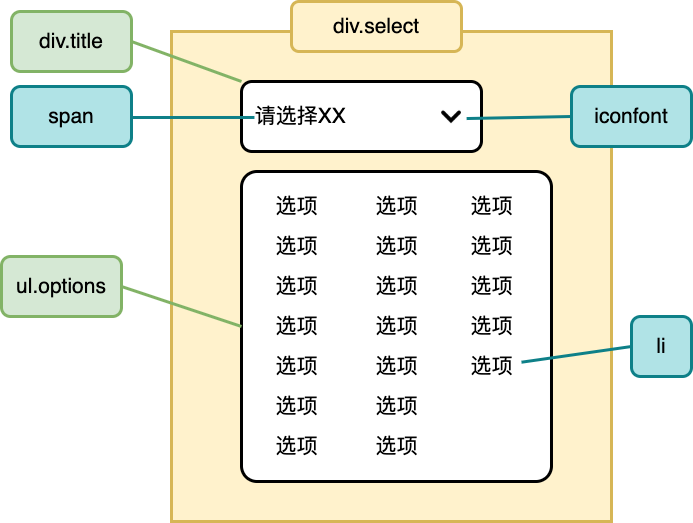

The diagram above was exported from draw.io. Its source (the exported page's mxGraphModel, read from the mxfile embedded in the PNG):
<mxGraphModel dx="1110" dy="627" grid="1" gridSize="10" guides="1" tooltips="1" connect="1" arrows="1" fold="1" page="1" pageScale="1" pageWidth="800" pageHeight="700" math="0" shadow="0">
  <root>
    <mxCell id="0" />
    <mxCell id="1" parent="0" />
    <mxCell id="2" value="" style="rounded=0;whiteSpace=wrap;html=1;sketch=0;strokeWidth=3;fontSize=21;align=left;fillColor=#fff2cc;strokeColor=#d6b656;" vertex="1" parent="1">
      <mxGeometry x="190" y="50" width="440" height="490" as="geometry" />
    </mxCell>
    <mxCell id="3" value="&amp;nbsp; 请选择XX" style="rounded=1;whiteSpace=wrap;html=1;fontSize=21;align=left;sketch=0;strokeWidth=3;" vertex="1" parent="1">
      <mxGeometry x="260" y="100" width="240" height="70" as="geometry" />
    </mxCell>
    <mxCell id="4" value="" style="shape=image;verticalLabelPosition=bottom;labelBackgroundColor=#ffffff;verticalAlign=top;aspect=fixed;imageAspect=0;image=data:image/png,(base64 omitted: 2808 chars);" vertex="1" parent="1">
      <mxGeometry x="460" y="125" width="20" height="20" as="geometry" />
    </mxCell>
    <mxCell id="5" value="" style="rounded=1;whiteSpace=wrap;html=1;sketch=0;strokeWidth=3;fontSize=21;align=left;arcSize=5;verticalAlign=top;" vertex="1" parent="1">
      <mxGeometry x="260" y="190" width="310" height="310" as="geometry" />
    </mxCell>
    <mxCell id="6" value="选项" style="text;html=1;align=center;verticalAlign=middle;resizable=0;points=[];autosize=1;fontSize=21;" vertex="1" parent="1">
      <mxGeometry x="285" y="210" width="60" height="30" as="geometry" />
    </mxCell>
    <mxCell id="7" value="选项" style="text;html=1;align=center;verticalAlign=middle;resizable=0;points=[];autosize=1;fontSize=21;" vertex="1" parent="1">
      <mxGeometry x="285" y="250" width="60" height="30" as="geometry" />
    </mxCell>
    <mxCell id="8" value="选项" style="text;html=1;align=center;verticalAlign=middle;resizable=0;points=[];autosize=1;fontSize=21;" vertex="1" parent="1">
      <mxGeometry x="285" y="290" width="60" height="30" as="geometry" />
    </mxCell>
    <mxCell id="9" value="选项" style="text;html=1;align=center;verticalAlign=middle;resizable=0;points=[];autosize=1;fontSize=21;" vertex="1" parent="1">
      <mxGeometry x="285" y="330" width="60" height="30" as="geometry" />
    </mxCell>
    <mxCell id="10" value="选项" style="text;html=1;align=center;verticalAlign=middle;resizable=0;points=[];autosize=1;fontSize=21;" vertex="1" parent="1">
      <mxGeometry x="285" y="370" width="60" height="30" as="geometry" />
    </mxCell>
    <mxCell id="11" value="选项" style="text;html=1;align=center;verticalAlign=middle;resizable=0;points=[];autosize=1;fontSize=21;" vertex="1" parent="1">
      <mxGeometry x="285" y="410" width="60" height="30" as="geometry" />
    </mxCell>
    <mxCell id="12" value="选项" style="text;html=1;align=center;verticalAlign=middle;resizable=0;points=[];autosize=1;fontSize=21;" vertex="1" parent="1">
      <mxGeometry x="285" y="450" width="60" height="30" as="geometry" />
    </mxCell>
    <mxCell id="13" value="选项" style="text;html=1;align=center;verticalAlign=middle;resizable=0;points=[];autosize=1;fontSize=21;" vertex="1" parent="1">
      <mxGeometry x="385" y="210" width="60" height="30" as="geometry" />
    </mxCell>
    <mxCell id="14" value="选项" style="text;html=1;align=center;verticalAlign=middle;resizable=0;points=[];autosize=1;fontSize=21;" vertex="1" parent="1">
      <mxGeometry x="385" y="250" width="60" height="30" as="geometry" />
    </mxCell>
    <mxCell id="15" value="选项" style="text;html=1;align=center;verticalAlign=middle;resizable=0;points=[];autosize=1;fontSize=21;" vertex="1" parent="1">
      <mxGeometry x="385" y="290" width="60" height="30" as="geometry" />
    </mxCell>
    <mxCell id="16" value="选项" style="text;html=1;align=center;verticalAlign=middle;resizable=0;points=[];autosize=1;fontSize=21;" vertex="1" parent="1">
      <mxGeometry x="385" y="330" width="60" height="30" as="geometry" />
    </mxCell>
    <mxCell id="17" value="选项" style="text;html=1;align=center;verticalAlign=middle;resizable=0;points=[];autosize=1;fontSize=21;" vertex="1" parent="1">
      <mxGeometry x="385" y="370" width="60" height="30" as="geometry" />
    </mxCell>
    <mxCell id="18" value="选项" style="text;html=1;align=center;verticalAlign=middle;resizable=0;points=[];autosize=1;fontSize=21;" vertex="1" parent="1">
      <mxGeometry x="385" y="410" width="60" height="30" as="geometry" />
    </mxCell>
    <mxCell id="19" value="选项" style="text;html=1;align=center;verticalAlign=middle;resizable=0;points=[];autosize=1;fontSize=21;" vertex="1" parent="1">
      <mxGeometry x="385" y="450" width="60" height="30" as="geometry" />
    </mxCell>
    <mxCell id="20" value="选项" style="text;html=1;align=center;verticalAlign=middle;resizable=0;points=[];autosize=1;fontSize=21;" vertex="1" parent="1">
      <mxGeometry x="480" y="210" width="60" height="30" as="geometry" />
    </mxCell>
    <mxCell id="21" value="选项" style="text;html=1;align=center;verticalAlign=middle;resizable=0;points=[];autosize=1;fontSize=21;" vertex="1" parent="1">
      <mxGeometry x="480" y="250" width="60" height="30" as="geometry" />
    </mxCell>
    <mxCell id="22" value="选项" style="text;html=1;align=center;verticalAlign=middle;resizable=0;points=[];autosize=1;fontSize=21;" vertex="1" parent="1">
      <mxGeometry x="480" y="290" width="60" height="30" as="geometry" />
    </mxCell>
    <mxCell id="23" value="选项" style="text;html=1;align=center;verticalAlign=middle;resizable=0;points=[];autosize=1;fontSize=21;" vertex="1" parent="1">
      <mxGeometry x="480" y="330" width="60" height="30" as="geometry" />
    </mxCell>
    <mxCell id="24" value="选项" style="text;html=1;align=center;verticalAlign=middle;resizable=0;points=[];autosize=1;fontSize=21;" vertex="1" parent="1">
      <mxGeometry x="480" y="370" width="60" height="30" as="geometry" />
    </mxCell>
    <mxCell id="25" value="div.select" style="rounded=1;whiteSpace=wrap;html=1;sketch=0;strokeWidth=3;fontSize=21;align=center;fillColor=#fff2cc;strokeColor=#d6b656;" vertex="1" parent="1">
      <mxGeometry x="310" y="20" width="170" height="50" as="geometry" />
    </mxCell>
    <mxCell id="26" value="" style="endArrow=none;html=1;strokeWidth=3;fontSize=21;entryX=0;entryY=0;entryDx=0;entryDy=0;strokeColor=#82b366;exitX=1;exitY=0.5;exitDx=0;exitDy=0;fillColor=#d5e8d4;" edge="1" parent="1" source="27" target="3">
      <mxGeometry width="50" height="50" relative="1" as="geometry">
        <mxPoint x="150" y="60" as="sourcePoint" />
        <mxPoint x="160" y="130" as="targetPoint" />
      </mxGeometry>
    </mxCell>
    <mxCell id="27" value="div.title" style="rounded=1;whiteSpace=wrap;html=1;sketch=0;strokeWidth=3;fontSize=21;align=center;fillColor=#d5e8d4;strokeColor=#82b366;" vertex="1" parent="1">
      <mxGeometry x="30" y="30" width="120" height="60" as="geometry" />
    </mxCell>
    <mxCell id="28" value="" style="endArrow=none;html=1;strokeWidth=3;fontSize=21;strokeColor=#0e8088;fillColor=#b0e3e6;entryX=0.054;entryY=0.514;entryDx=0;entryDy=0;entryPerimeter=0;" edge="1" parent="1" target="3">
      <mxGeometry width="50" height="50" relative="1" as="geometry">
        <mxPoint x="150" y="136" as="sourcePoint" />
        <mxPoint x="160" y="160" as="targetPoint" />
      </mxGeometry>
    </mxCell>
    <mxCell id="29" value="span" style="rounded=1;whiteSpace=wrap;html=1;sketch=0;strokeWidth=3;fontSize=21;align=center;fillColor=#b0e3e6;strokeColor=#0e8088;" vertex="1" parent="1">
      <mxGeometry x="30" y="105" width="120" height="60" as="geometry" />
    </mxCell>
    <mxCell id="30" value="iconfont" style="rounded=1;whiteSpace=wrap;html=1;sketch=0;strokeWidth=3;fontSize=21;align=center;fillColor=#b0e3e6;strokeColor=#0e8088;" vertex="1" parent="1">
      <mxGeometry x="590" y="105" width="120" height="60" as="geometry" />
    </mxCell>
    <mxCell id="31" value="" style="endArrow=none;html=1;strokeWidth=3;fontSize=21;strokeColor=#0e8088;fillColor=#b0e3e6;entryX=0.938;entryY=0.529;entryDx=0;entryDy=0;entryPerimeter=0;exitX=0;exitY=0.5;exitDx=0;exitDy=0;" edge="1" parent="1" source="30" target="3">
      <mxGeometry width="50" height="50" relative="1" as="geometry">
        <mxPoint x="160" y="146" as="sourcePoint" />
        <mxPoint x="282.96000000000004" y="145.98000000000002" as="targetPoint" />
      </mxGeometry>
    </mxCell>
    <mxCell id="32" value="ul.options" style="rounded=1;whiteSpace=wrap;html=1;sketch=0;strokeWidth=3;fontSize=21;align=center;fillColor=#d5e8d4;strokeColor=#82b366;" vertex="1" parent="1">
      <mxGeometry x="20" y="275" width="120" height="60" as="geometry" />
    </mxCell>
    <mxCell id="33" value="" style="endArrow=none;html=1;strokeWidth=3;fontSize=21;strokeColor=#82b366;fillColor=#d5e8d4;entryX=0;entryY=0.5;entryDx=0;entryDy=0;exitX=1;exitY=0.5;exitDx=0;exitDy=0;" edge="1" parent="1" source="32" target="5">
      <mxGeometry width="50" height="50" relative="1" as="geometry">
        <mxPoint x="160" y="146" as="sourcePoint" />
        <mxPoint x="282.96000000000004" y="145.98000000000002" as="targetPoint" />
      </mxGeometry>
    </mxCell>
    <mxCell id="34" value="" style="endArrow=none;html=1;strokeWidth=3;fontSize=21;strokeColor=#0e8088;fillColor=#b0e3e6;entryX=0;entryY=0.5;entryDx=0;entryDy=0;" edge="1" parent="1" source="24" target="35">
      <mxGeometry width="50" height="50" relative="1" as="geometry">
        <mxPoint x="150" y="315" as="sourcePoint" />
        <mxPoint x="650" y="370" as="targetPoint" />
      </mxGeometry>
    </mxCell>
    <mxCell id="35" value="li" style="rounded=1;whiteSpace=wrap;html=1;sketch=0;strokeWidth=3;fontSize=21;align=center;fillColor=#b0e3e6;strokeColor=#0e8088;" vertex="1" parent="1">
      <mxGeometry x="650" y="335" width="60" height="60" as="geometry" />
    </mxCell>
  </root>
</mxGraphModel>